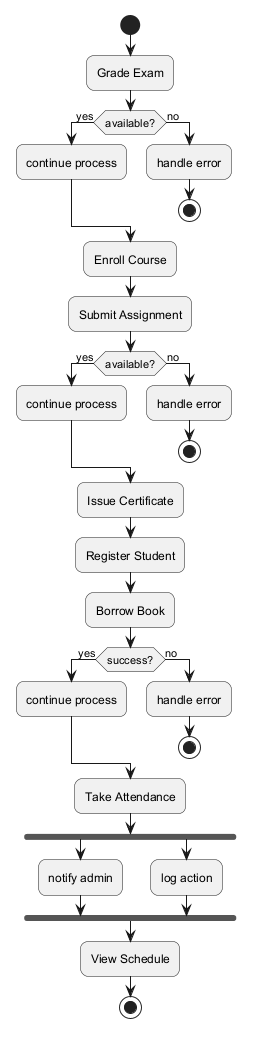

The diagram above was rendered by PlantUML. Its source (embedded in the PNG):
@startuml
skinparam backgroundColor #FFFFFF
skinparam roundCorner 15
start
:Grade Exam;
if (available?) then (yes)
:continue process;
else (no)
:handle error;
stop
endif
:Enroll Course;
:Submit Assignment;
if (available?) then (yes)
:continue process;
else (no)
:handle error;
stop
endif
:Issue Certificate;
:Register Student;
:Borrow Book;
if (success?) then (yes)
:continue process;
else (no)
:handle error;
stop
endif
:Take Attendance;
fork
:notify admin;
fork again
:log action;
end fork
:View Schedule;
stop
@enduml